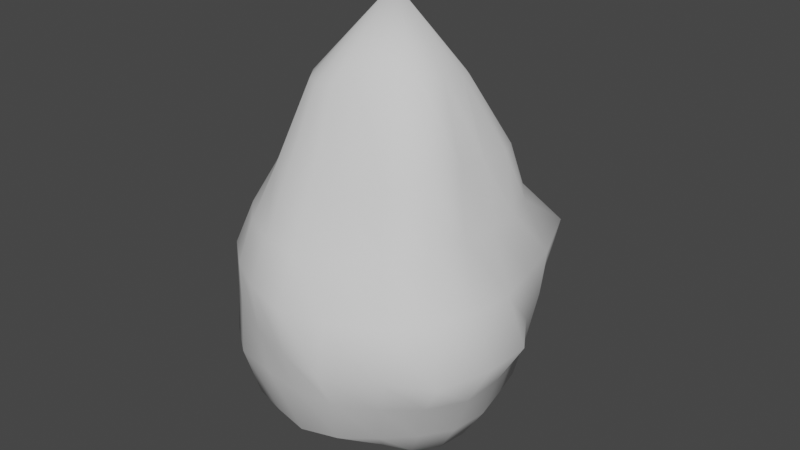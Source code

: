 # Source: msh_Resin_Bomb.blend  (saved by Blender 2.91.10; exported with 4.5.12 LTS)
import bpy
from mathutils import Matrix  # noqa: F401  (used for matrix-valued properties, if any)

bpy.ops.wm.read_factory_settings(use_empty=True)
scene = bpy.context.scene
scene.name = 'Scene'

# ---- collections
col_collection = bpy.data.collections.new('Collection'); scene.collection.children.link(col_collection)

# ---- world
world_world = bpy.data.worlds.new('World'); scene.world = world_world
world_world.use_nodes = True; world_world.node_tree.nodes.clear()
_N = world_world.node_tree.nodes; _L = world_world.node_tree.links
n0 = _N.new('ShaderNodeOutputWorld'); n0.name = 'World Output'; n0.location = (300, 300)
n1 = _N.new('ShaderNodeBackground'); n1.name = 'Background'; n1.location = (10, 300)
n1.inputs[0].default_value = (0.05088, 0.05088, 0.05088, 1.0)
_L.new(n1.outputs[0], n0.inputs[0])
n0.is_active_output = True
world_world.color = (0.05088, 0.05088, 0.05088)
world_world.use_sun_shadow = False
world_world.sun_shadow_jitter_overblur = 0.0

# ---- meshes
me_sphere = bpy.data.meshes.new('Sphere')
me_sphere.from_pydata([(-0.00545, 0.05747, 0.1788), (0.0003581, 0.08428, 0.1186), (0.001116, 0.128, 0.04374), (-1.228e-05, 0.1322, 0.001512), (0.0003862, 0.1224, -0.0398), (-3.941e-05, 0.07504, -0.1033), (-0.0008728, 0.04175, -0.1297), (0.00961, 0.05659, 0.1787), (0.02767, 0.07836, 0.1195), (0.0335, 0.09962, 0.08068), (0.04318, 0.1302, 0.04505), (0.04752, 0.1428, 0.0002999), (0.04192, 0.1289, -0.04397), (0.03188, 0.09812, -0.07495), (0.02316, 0.07127, -0.1031), (0.01199, 0.03799, -0.124), (0.02385, 0.05167, 0.1788), (0.05161, 0.06926, 0.1235), (0.06277, 0.0858, 0.08121), (0.08253, 0.1137, 0.04565), (0.07616, 0.1048, 0.0006779), (0.07127, 0.0981, -0.0394), (0.06063, 0.08345, -0.07494), (0.04405, 0.06063, -0.1031), (0.02316, 0.03187, -0.1216), (0.03683, 0.04321, 0.1793), (0.07144, 0.05409, 0.1274), (0.08122, 0.06107, 0.08219), (0.09812, 0.0713, 0.03941), (0.09405, 0.0698, 0.0004655), (0.08772, 0.06511, -0.03758), (0.08089, 0.05893, -0.0739), (0.06063, 0.04405, -0.1031), (0.03187, 0.02316, -0.1213), (0.0483, 0.032, 0.1809), (0.07924, 0.03629, 0.129), (0.09089, 0.03372, 0.08244), (0.1053, 0.03487, 0.03836), (0.1061, 0.03414, 0.0006087), (0.09736, 0.03176, -0.03634), (0.08897, 0.02903, -0.07182), (0.07127, 0.02316, -0.1031), (0.03747, 0.01218, -0.1213), (0.0556, 0.01398, 0.1863), (0.07316, 0.01754, 0.1279), (0.09321, 0.004896, 0.0842), (0.1124, -0.0002872, 0.03895), (0.1275, -3.537e-08, -4.943e-09), (0.1064, -0.001276, -0.03656), (0.09497, -0.001062, -0.07236), (0.07494, -3.157e-08, -0.1031), (0.0394, -3.537e-08, -0.1213), (0.05595, -0.008134, 0.1915), (0.07845, -0.01705, 0.1341), (0.09185, -0.02715, 0.08687), (0.1118, -0.03754, 0.04131), (0.1259, -0.04091, 1.307e-07), (0.105, -0.03602, -0.03738), (0.09024, -0.03138, -0.07328), (0.07127, -0.02316, -0.1031), (0.03747, -0.01218, -0.1213), (0.0474, -0.0266, 0.1941), (0.07625, -0.04847, 0.137), (0.08244, -0.05741, 0.08768), (0.1007, -0.07364, 0.04381), (0.1125, -0.08258, 0.0009049), (0.08889, -0.06554, -0.03616), (0.07486, -0.05601, -0.07204), (0.05793, -0.0427, -0.1021), (0.03187, -0.02316, -0.1213), (0.03285, -0.04108, 0.1938), (0.05414, -0.06695, 0.1276), (0.06037, -0.07931, 0.08327), (0.07453, -0.09875, 0.04116), (0.07598, -0.1025, -3.829e-05), (0.06319, -0.08746, -0.03608), (0.05455, -0.07714, -0.07155), (0.03892, -0.05464, -0.09868), (0.02316, -0.03188, -0.1213), (0.01497, -0.05093, 0.1906), (0.02192, -0.07468, 0.1119), (0.03038, -0.09412, 0.07668), (0.03719, -0.1133, 0.03916), (0.04049, -0.1246, -0.00012), (0.03313, -0.1044, -0.03646), (0.0295, -0.09551, -0.07251), (0.01999, -0.06429, -0.0979), (0.01218, -0.03747, -0.1213), (-0.003771, -0.05508, 0.1855), (-0.00395, -0.08076, 0.1148), (-0.0001303, -0.1034, 0.07555), (-4.074e-08, -0.1213, 0.0394), (0.0002855, -0.1179, 0.0006025), (-0.0002959, -0.107, -0.03678), (0.0001694, -0.1031, -0.07399), (-0.0004997, -0.06871, -0.09855), (-4.644e-08, -0.0394, -0.1213), (-0.02114, -0.05269, 0.1817), (-0.02906, -0.07904, 0.117), (-0.03188, -0.0981, 0.07494), (-0.03733, -0.1102, 0.03968), (-0.03629, -0.1071, 0.001129), (-0.0345, -0.1017, -0.03718), (-0.03064, -0.09636, -0.07439), (-0.02204, -0.06721, -0.1004), (-0.01218, -0.03747, -0.1213), (-0.03584, -0.04362, 0.1802), (-0.05015, -0.06768, 0.1166), (-0.06116, -0.0841, 0.07522), (-0.0691, -0.09275, 0.03985), (-0.06984, -0.09173, 0.0006597), (-0.07031, -0.09391, -0.03847), (-0.06066, -0.08647, -0.07617), (-0.04405, -0.06063, -0.1031), (-0.02316, -0.03188, -0.1213), (0.0009242, 0.005947, 0.2444), (-0.04652, -0.02873, 0.18), (-0.06547, -0.04881, 0.1132), (-0.08391, -0.06119, 0.07518), (-0.09604, -0.06978, 0.03984), (-0.09882, -0.06846, -0.0004989), (-0.1, -0.0709, -0.03927), (-0.08345, -0.06063, -0.07494), (-0.06063, -0.04405, -0.1031), (-0.03188, -0.02316, -0.1213), (-0.05247, -0.0108, 0.1801), (-0.07401, -0.02533, 0.1085), (-0.0981, -0.03188, 0.07494), (-0.1142, -0.037, 0.03915), (-0.1156, -0.03545, -0.001077), (-0.1168, -0.03639, -0.04065), (-0.0981, -0.03188, -0.07494), (-0.07127, -0.02316, -0.1031), (-0.03747, -0.01218, -0.1213), (-0.05379, 0.006445, 0.1805), (-0.07591, 0.0003371, 0.1109), (-0.1031, 2.681e-08, 0.07494), (-0.1209, 2.172e-05, 0.03935), (-0.1208, 0.001212, -0.0007062), (-0.1209, 0.001268, -0.04058), (-0.1002, 0.0005419, -0.0742), (-0.07494, -3.157e-08, -0.1031), (-0.0394, -3.252e-08, -0.1213), (-0.05074, 0.02239, 0.1803), (-0.07187, 0.02386, 0.1078), (-0.09533, 0.03128, 0.07462), (-0.1113, 0.03726, 0.03924), (-0.1213, 0.0394, -2.728e-06), (-0.1121, 0.03922, -0.04032), (-0.09523, 0.03334, -0.07604), (-0.07127, 0.02316, -0.1031), (-0.0375, 0.01225, -0.1216), (-0.04374, 0.03601, 0.18), (-0.06153, 0.04517, 0.1062), (-0.07985, 0.06069, 0.07621), (-0.09808, 0.07404, 0.04021), (-0.1159, 0.08421, -4.943e-09), (-0.09779, 0.0727, -0.04079), (-0.08863, 0.06639, -0.08189), (-0.06077, 0.04427, -0.1034), (-0.03239, 0.02455, -0.126), (-0.03328, 0.04678, 0.1795), (-0.04587, 0.06512, 0.1114), (-0.05947, 0.08775, 0.08038), (-0.07441, 0.1063, 0.04404), (-0.08391, 0.1178, -4.269e-06), (-0.0718, 0.09959, -0.04115), (-0.06802, 0.09255, -0.08439), (-0.04894, 0.06878, -0.116), (-0.02441, 0.03523, -0.132), (-0.02019, 0.05412, 0.1791), (-0.02571, 0.08234, 0.1203), (-0.03086, 0.1016, 0.08303), (-0.03828, 0.1202, 0.04462), (-0.04129, 0.1268, 0.001829), (-0.03747, 0.1153, -0.0394), (-0.0319, 0.09814, -0.07501), (-0.02682, 0.07809, -0.1139), (-0.01362, 0.04133, -0.1336), (0.001092, 0.1038, 0.08168), (-5.214e-08, 0.1031, -0.07494), (-4.418e-08, -3.457e-08, -0.1315)], [], [(1, 0, 7, 8), (6, 5, 14, 15), (4, 3, 11, 12), (179, 1, 8, 9), (181, 6, 15), (180, 4, 12, 13), (2, 179, 9, 10), (0, 115, 7), (5, 180, 13, 14), (3, 2, 10, 11), (15, 14, 23, 24), (12, 11, 20, 21), (9, 8, 17, 18), (181, 15, 24), (13, 12, 21, 22), (10, 9, 18, 19), (7, 115, 16), (14, 13, 22, 23), (11, 10, 19, 20), (8, 7, 16, 17), (20, 19, 28, 29), (17, 16, 25, 26), (24, 23, 32, 33), (21, 20, 29, 30), (18, 17, 26, 27), (181, 24, 33), (22, 21, 30, 31), (19, 18, 27, 28), (16, 115, 25), (23, 22, 31, 32), (25, 115, 34), (32, 31, 40, 41), (29, 28, 37, 38), (26, 25, 34, 35), (33, 32, 41, 42), (30, 29, 38, 39), (27, 26, 35, 36), (181, 33, 42), (31, 30, 39, 40), (28, 27, 36, 37), (37, 36, 45, 46), (34, 115, 43), (41, 40, 49, 50), (38, 37, 46, 47), (35, 34, 43, 44), (42, 41, 50, 51), (39, 38, 47, 48), (36, 35, 44, 45), (181, 42, 51), (40, 39, 48, 49), (181, 51, 60), (49, 48, 57, 58), (46, 45, 54, 55), (43, 115, 52), (50, 49, 58, 59), (47, 46, 55, 56), (44, 43, 52, 53), (51, 50, 59, 60), (48, 47, 56, 57), (45, 44, 53, 54), (57, 56, 65, 66), (54, 53, 62, 63), (181, 60, 69), (58, 57, 66, 67), (55, 54, 63, 64), (52, 115, 61), (59, 58, 67, 68), (56, 55, 64, 65), (53, 52, 61, 62), (60, 59, 68, 69), (62, 61, 70, 71), (69, 68, 77, 78), (66, 65, 74, 75), (63, 62, 71, 72), (181, 69, 78), (67, 66, 75, 76), (64, 63, 72, 73), (61, 115, 70), (68, 67, 76, 77), (65, 64, 73, 74), (74, 73, 82, 83), (71, 70, 79, 80), (78, 77, 86, 87), (75, 74, 83, 84), (72, 71, 80, 81), (181, 78, 87), (76, 75, 84, 85), (73, 72, 81, 82), (70, 115, 79), (77, 76, 85, 86), (79, 115, 88), (86, 85, 94, 95), (83, 82, 91, 92), (80, 79, 88, 89), (87, 86, 95, 96), (84, 83, 92, 93), (81, 80, 89, 90), (181, 87, 96), (85, 84, 93, 94), (82, 81, 90, 91), (94, 93, 102, 103), (91, 90, 99, 100), (88, 115, 97), (95, 94, 103, 104), (92, 91, 100, 101), (89, 88, 97, 98), (96, 95, 104, 105), (93, 92, 101, 102), (90, 89, 98, 99), (181, 96, 105), (99, 98, 107, 108), (181, 105, 114), (103, 102, 111, 112), (100, 99, 108, 109), (97, 115, 106), (104, 103, 112, 113), (101, 100, 109, 110), (98, 97, 106, 107), (105, 104, 113, 114), (102, 101, 110, 111), (111, 110, 120, 121), (108, 107, 117, 118), (181, 114, 124), (112, 111, 121, 122), (109, 108, 118, 119), (106, 115, 116), (113, 112, 122, 123), (110, 109, 119, 120), (107, 106, 116, 117), (114, 113, 123, 124), (117, 116, 125, 126), (124, 123, 132, 133), (121, 120, 129, 130), (118, 117, 126, 127), (181, 124, 133), (122, 121, 130, 131), (119, 118, 127, 128), (116, 115, 125), (123, 122, 131, 132), (120, 119, 128, 129), (132, 131, 140, 141), (129, 128, 137, 138), (126, 125, 134, 135), (133, 132, 141, 142), (130, 129, 138, 139), (127, 126, 135, 136), (181, 133, 142), (131, 130, 139, 140), (128, 127, 136, 137), (125, 115, 134), (137, 136, 145, 146), (134, 115, 143), (141, 140, 149, 150), (138, 137, 146, 147), (135, 134, 143, 144), (142, 141, 150, 151), (139, 138, 147, 148), (136, 135, 144, 145), (181, 142, 151), (140, 139, 148, 149), (149, 148, 157, 158), (146, 145, 154, 155), (143, 115, 152), (150, 149, 158, 159), (147, 146, 155, 156), (144, 143, 152, 153), (151, 150, 159, 160), (148, 147, 156, 157), (145, 144, 153, 154), (181, 151, 160), (154, 153, 162, 163), (181, 160, 169), (158, 157, 166, 167), (155, 154, 163, 164), (152, 115, 161), (159, 158, 167, 168), (156, 155, 164, 165), (153, 152, 161, 162), (160, 159, 168, 169), (157, 156, 165, 166), (169, 168, 177, 178), (166, 165, 174, 175), (163, 162, 171, 172), (181, 169, 178), (167, 166, 175, 176), (164, 163, 172, 173), (161, 115, 170), (168, 167, 176, 177), (165, 164, 173, 174), (162, 161, 170, 171), (174, 173, 2, 3), (171, 170, 0, 1), (178, 177, 5, 6), (175, 174, 3, 4), (172, 171, 1, 179), (181, 178, 6), (176, 175, 4, 180), (173, 172, 179, 2), (170, 115, 0), (177, 176, 180, 5)])
me_sphere.polygons.foreach_set('use_smooth', [True] * 200)
_uv = me_sphere.uv_layers.new(name='UVMap')
_uv.uv.foreach_set('vector', [0.3373, 0.3598, 0.3373, 0.4047, 0.3148, 0.4047, 0.3148, 0.3598, 0.3373, 0.04497, 0.3373, 0.08994, 0.3148, 0.08994, 0.3148, 0.04497, 0.3373, 0.1799, 0.3373, 0.2249, 0.3148, 0.2249, 0.3148, 0.1799, 0.3373, 0.3148, 0.3373, 0.3598, 0.3148, 0.3598, 0.3148, 0.3148, 0.326, 0.0, 0.3373, 0.04497, 0.3148, 0.04497, 0.3373, 0.1349, 0.3373, 0.1799, 0.3148, 0.1799, 0.3148, 0.1349, 0.3373, 0.2698, 0.3373, 0.3148, 0.3148, 0.3148, 0.3148, 0.2698, 0.3373, 0.4047, 0.326, 0.4497, 0.3148, 0.4047, 0.3373, 0.08994, 0.3373, 0.1349, 0.3148, 0.1349, 0.3148, 0.08994, 0.3373, 0.2249, 0.3373, 0.2698, 0.3148, 0.2698, 0.3148, 0.2249, 0.3148, 0.04497, 0.3148, 0.08994, 0.2923, 0.08994, 0.2923, 0.04497, 0.3148, 0.1799, 0.3148, 0.2249, 0.2923, 0.2249, 0.2923, 0.1799, 0.3148, 0.3148, 0.3148, 0.3598, 0.2923, 0.3598, 0.2923, 0.3148, 0.3036, 0.0, 0.3148, 0.04497, 0.2923, 0.04497, 0.3148, 0.1349, 0.3148, 0.1799, 0.2923, 0.1799, 0.2923, 0.1349, 0.3148, 0.2698, 0.3148, 0.3148, 0.2923, 0.3148, 0.2923, 0.2698, 0.3148, 0.4047, 0.3036, 0.4497, 0.2923, 0.4047, 0.3148, 0.08994, 0.3148, 0.1349, 0.2923, 0.1349, 0.2923, 0.08994, 0.3148, 0.2249, 0.3148, 0.2698, 0.2923, 0.2698, 0.2923, 0.2249, 0.3148, 0.3598, 0.3148, 0.4047, 0.2923, 0.4047, 0.2923, 0.3598, 0.2923, 0.2249, 0.2923, 0.2698, 0.2698, 0.2698, 0.2698, 0.2249, 0.2923, 0.3598, 0.2923, 0.4047, 0.2698, 0.4047, 0.2698, 0.3598, 0.2923, 0.04497, 0.2923, 0.08994, 0.2698, 0.08994, 0.2698, 0.04497, 0.2923, 0.1799, 0.2923, 0.2249, 0.2698, 0.2249, 0.2698, 0.1799, 0.2923, 0.3148, 0.2923, 0.3598, 0.2698, 0.3598, 0.2698, 0.3148, 0.2811, 0.0, 0.2923, 0.04497, 0.2698, 0.04497, 0.2923, 0.1349, 0.2923, 0.1799, 0.2698, 0.1799, 0.2698, 0.1349, 0.2923, 0.2698, 0.2923, 0.3148, 0.2698, 0.3148, 0.2698, 0.2698, 0.2923, 0.4047, 0.2811, 0.4497, 0.2698, 0.4047, 0.2923, 0.08994, 0.2923, 0.1349, 0.2698, 0.1349, 0.2698, 0.08994, 0.2698, 0.4047, 0.2586, 0.4497, 0.2473, 0.4047, 0.2698, 0.08994, 0.2698, 0.1349, 0.2473, 0.1349, 0.2473, 0.08994, 0.2698, 0.2249, 0.2698, 0.2698, 0.2473, 0.2698, 0.2473, 0.2249, 0.2698, 0.3598, 0.2698, 0.4047, 0.2473, 0.4047, 0.2473, 0.3598, 0.2698, 0.04497, 0.2698, 0.08994, 0.2473, 0.08994, 0.2473, 0.04497, 0.2698, 0.1799, 0.2698, 0.2249, 0.2473, 0.2249, 0.2473, 0.1799, 0.2698, 0.3148, 0.2698, 0.3598, 0.2473, 0.3598, 0.2473, 0.3148, 0.2586, 0.0, 0.2698, 0.04497, 0.2473, 0.04497, 0.2698, 0.1349, 0.2698, 0.1799, 0.2473, 0.1799, 0.2473, 0.1349, 0.2698, 0.2698, 0.2698, 0.3148, 0.2473, 0.3148, 0.2473, 0.2698, 0.2473, 0.2698, 0.2473, 0.3148, 0.2249, 0.3148, 0.2249, 0.2698, 0.2473, 0.4047, 0.2361, 0.4497, 0.2249, 0.4047, 0.2473, 0.08994, 0.2473, 0.1349, 0.2249, 0.1349, 0.2249, 0.08994, 0.2473, 0.2249, 0.2473, 0.2698, 0.2249, 0.2698, 0.2249, 0.2249, 0.2473, 0.3598, 0.2473, 0.4047, 0.2249, 0.4047, 0.2249, 0.3598, 0.2473, 0.04497, 0.2473, 0.08994, 0.2249, 0.08994, 0.2249, 0.04497, 0.2473, 0.1799, 0.2473, 0.2249, 0.2249, 0.2249, 0.2249, 0.1799, 0.2473, 0.3148, 0.2473, 0.3598, 0.2249, 0.3598, 0.2249, 0.3148, 0.2361, 0.0, 0.2473, 0.04497, 0.2249, 0.04497, 0.2473, 0.1349, 0.2473, 0.1799, 0.2249, 0.1799, 0.2249, 0.1349, 0.2136, 0.0, 0.2249, 0.04497, 0.2024, 0.04497, 0.2249, 0.1349, 0.2249, 0.1799, 0.2024, 0.1799, 0.2024, 0.1349, 0.2249, 0.2698, 0.2249, 0.3148, 0.2024, 0.3148, 0.2024, 0.2698, 0.2249, 0.4047, 0.2136, 0.4497, 0.2024, 0.4047, 0.2249, 0.08994, 0.2249, 0.1349, 0.2024, 0.1349, 0.2024, 0.08994, 0.2249, 0.2249, 0.2249, 0.2698, 0.2024, 0.2698, 0.2024, 0.2249, 0.2249, 0.3598, 0.2249, 0.4047, 0.2024, 0.4047, 0.2024, 0.3598, 0.2249, 0.04497, 0.2249, 0.08994, 0.2024, 0.08994, 0.2024, 0.04497, 0.2249, 0.1799, 0.2249, 0.2249, 0.2024, 0.2249, 0.2024, 0.1799, 0.2249, 0.3148, 0.2249, 0.3598, 0.2024, 0.3598, 0.2024, 0.3148, 0.2024, 0.1799, 0.2024, 0.2249, 0.1799, 0.2249, 0.1799, 0.1799, 0.2024, 0.3148, 0.2024, 0.3598, 0.1799, 0.3598, 0.1799, 0.3148, 0.1911, 0.0, 0.2024, 0.04497, 0.1799, 0.04497, 0.2024, 0.1349, 0.2024, 0.1799, 0.1799, 0.1799, 0.1799, 0.1349, 0.2024, 0.2698, 0.2024, 0.3148, 0.1799, 0.3148, 0.1799, 0.2698, 0.2024, 0.4047, 0.1911, 0.4497, 0.1799, 0.4047, 0.2024, 0.08994, 0.2024, 0.1349, 0.1799, 0.1349, 0.1799, 0.08994, 0.2024, 0.2249, 0.2024, 0.2698, 0.1799, 0.2698, 0.1799, 0.2249, 0.2024, 0.3598, 0.2024, 0.4047, 0.1799, 0.4047, 0.1799, 0.3598, 0.2024, 0.04497, 0.2024, 0.08994, 0.1799, 0.08994, 0.1799, 0.04497, 0.1799, 0.3598, 0.1799, 0.4047, 0.1574, 0.4047, 0.1574, 0.3598, 0.1799, 0.04497, 0.1799, 0.08994, 0.1574, 0.08994, 0.1574, 0.04497, 0.1799, 0.1799, 0.1799, 0.2249, 0.1574, 0.2249, 0.1574, 0.1799, 0.1799, 0.3148, 0.1799, 0.3598, 0.1574, 0.3598, 0.1574, 0.3148, 0.1686, 0.0, 0.1799, 0.04497, 0.1574, 0.04497, 0.1799, 0.1349, 0.1799, 0.1799, 0.1574, 0.1799, 0.1574, 0.1349, 0.1799, 0.2698, 0.1799, 0.3148, 0.1574, 0.3148, 0.1574, 0.2698, 0.1799, 0.4047, 0.1686, 0.4497, 0.1574, 0.4047, 0.1799, 0.08994, 0.1799, 0.1349, 0.1574, 0.1349, 0.1574, 0.08994, 0.1799, 0.2249, 0.1799, 0.2698, 0.1574, 0.2698, 0.1574, 0.2249, 0.1574, 0.2249, 0.1574, 0.2698, 0.1349, 0.2698, 0.1349, 0.2249, 0.1574, 0.3598, 0.1574, 0.4047, 0.1349, 0.4047, 0.1349, 0.3598, 0.1574, 0.04497, 0.1574, 0.08994, 0.1349, 0.08994, 0.1349, 0.04497, 0.1574, 0.1799, 0.1574, 0.2249, 0.1349, 0.2249, 0.1349, 0.1799, 0.1574, 0.3148, 0.1574, 0.3598, 0.1349, 0.3598, 0.1349, 0.3148, 0.1462, 0.0, 0.1574, 0.04497, 0.1349, 0.04497, 0.1574, 0.1349, 0.1574, 0.1799, 0.1349, 0.1799, 0.1349, 0.1349, 0.1574, 0.2698, 0.1574, 0.3148, 0.1349, 0.3148, 0.1349, 0.2698, 0.1574, 0.4047, 0.1462, 0.4497, 0.1349, 0.4047, 0.1574, 0.08994, 0.1574, 0.1349, 0.1349, 0.1349, 0.1349, 0.08994, 0.1349, 0.4047, 0.1237, 0.4497, 0.1124, 0.4047, 0.1349, 0.08994, 0.1349, 0.1349, 0.1124, 0.1349, 0.1124, 0.08994, 0.1349, 0.2249, 0.1349, 0.2698, 0.1124, 0.2698, 0.1124, 0.2249, 0.1349, 0.3598, 0.1349, 0.4047, 0.1124, 0.4047, 0.1124, 0.3598, 0.1349, 0.04497, 0.1349, 0.08994, 0.1124, 0.08994, 0.1124, 0.04497, 0.1349, 0.1799, 0.1349, 0.2249, 0.1124, 0.2249, 0.1124, 0.1799, 0.1349, 0.3148, 0.1349, 0.3598, 0.1124, 0.3598, 0.1124, 0.3148, 0.1237, 0.0, 0.1349, 0.04497, 0.1124, 0.04497, 0.1349, 0.1349, 0.1349, 0.1799, 0.1124, 0.1799, 0.1124, 0.1349, 0.1349, 0.2698, 0.1349, 0.3148, 0.1124, 0.3148, 0.1124, 0.2698, 0.1124, 0.1349, 0.1124, 0.1799, 0.08994, 0.1799, 0.08994, 0.1349, 0.1124, 0.2698, 0.1124, 0.3148, 0.08994, 0.3148, 0.08994, 0.2698, 0.1124, 0.4047, 0.1012, 0.4497, 0.08994, 0.4047, 0.1124, 0.08994, 0.1124, 0.1349, 0.08994, 0.1349, 0.08994, 0.08994, 0.1124, 0.2249, 0.1124, 0.2698, 0.08994, 0.2698, 0.08994, 0.2249, 0.1124, 0.3598, 0.1124, 0.4047, 0.08994, 0.4047, 0.08994, 0.3598, 0.1124, 0.04497, 0.1124, 0.08994, 0.08994, 0.08994, 0.08994, 0.04497, 0.1124, 0.1799, 0.1124, 0.2249, 0.08994, 0.2249, 0.08994, 0.1799, 0.1124, 0.3148, 0.1124, 0.3598, 0.08994, 0.3598, 0.08994, 0.3148, 0.1012, 0.0, 0.1124, 0.04497, 0.08994, 0.04497, 0.08994, 0.3148, 0.08994, 0.3598, 0.06746, 0.3598, 0.06746, 0.3148, 0.0787, 0.0, 0.08994, 0.04497, 0.06746, 0.04497, 0.08994, 0.1349, 0.08994, 0.1799, 0.06746, 0.1799, 0.06746, 0.1349, 0.08994, 0.2698, 0.08994, 0.3148, 0.06746, 0.3148, 0.06746, 0.2698, 0.08994, 0.4047, 0.0787, 0.4497, 0.06746, 0.4047, 0.08994, 0.08994, 0.08994, 0.1349, 0.06746, 0.1349, 0.06746, 0.08994, 0.08994, 0.2249, 0.08994, 0.2698, 0.06746, 0.2698, 0.06746, 0.2249, 0.08994, 0.3598, 0.08994, 0.4047, 0.06746, 0.4047, 0.06746, 0.3598, 0.08994, 0.04497, 0.08994, 0.08994, 0.06746, 0.08994, 0.06746, 0.04497, 0.08994, 0.1799, 0.08994, 0.2249, 0.06746, 0.2249, 0.06746, 0.1799, 0.06746, 0.1799, 0.06746, 0.2249, 0.04497, 0.2249, 0.04497, 0.1799, 0.06746, 0.3148, 0.06746, 0.3598, 0.04497, 0.3598, 0.04497, 0.3148, 0.05621, 0.0, 0.06746, 0.04497, 0.04497, 0.04497, 0.06746, 0.1349, 0.06746, 0.1799, 0.04497, 0.1799, 0.04497, 0.1349, 0.06746, 0.2698, 0.06746, 0.3148, 0.04497, 0.3148, 0.04497, 0.2698, 0.06746, 0.4047, 0.05621, 0.4497, 0.04497, 0.4047, 0.06746, 0.08994, 0.06746, 0.1349, 0.04497, 0.1349, 0.04497, 0.08994, 0.06746, 0.2249, 0.06746, 0.2698, 0.04497, 0.2698, 0.04497, 0.2249, 0.06746, 0.3598, 0.06746, 0.4047, 0.04497, 0.4047, 0.04497, 0.3598, 0.06746, 0.04497, 0.06746, 0.08994, 0.04497, 0.08994, 0.04497, 0.04497, 0.04497, 0.3598, 0.04497, 0.4047, 0.02249, 0.4047, 0.02249, 0.3598, 0.04497, 0.04497, 0.04497, 0.08994, 0.02249, 0.08994, 0.02249, 0.04497, 0.04497, 0.1799, 0.04497, 0.2249, 0.02249, 0.2249, 0.02249, 0.1799, 0.04497, 0.3148, 0.04497, 0.3598, 0.02249, 0.3598, 0.02249, 0.3148, 0.03373, 0.0, 0.04497, 0.04497, 0.02249, 0.04497, 0.04497, 0.1349, 0.04497, 0.1799, 0.02249, 0.1799, 0.02249, 0.1349, 0.04497, 0.2698, 0.04497, 0.3148, 0.02249, 0.3148, 0.02249, 0.2698, 0.04497, 0.4047, 0.03373, 0.4497, 0.02249, 0.4047, 0.04497, 0.08994, 0.04497, 0.1349, 0.02249, 0.1349, 0.02249, 0.08994, 0.04497, 0.2249, 0.04497, 0.2698, 0.02249, 0.2698, 0.02249, 0.2249, 0.02249, 0.08994, 0.02249, 0.1349, 1.34e-08, 0.1349, 1.34e-08, 0.08994, 0.02249, 0.2249, 0.02249, 0.2698, 0.0, 0.2698, 1.34e-08, 0.2249, 0.02249, 0.3598, 0.02249, 0.4047, 4.021e-08, 0.4047, 1.34e-08, 0.3598, 0.02249, 0.04497, 0.02249, 0.08994, 1.34e-08, 0.08994, 1.34e-08, 0.04497, 0.02249, 0.1799, 0.02249, 0.2249, 1.34e-08, 0.2249, 0.0, 0.1799, 0.02249, 0.3148, 0.02249, 0.3598, 1.34e-08, 0.3598, 1.34e-08, 0.3148, 0.01124, 0.0, 0.02249, 0.04497, 1.34e-08, 0.04497, 0.02249, 0.1349, 0.02249, 0.1799, 0.0, 0.1799, 1.34e-08, 0.1349, 0.02249, 0.2698, 0.02249, 0.3148, 1.34e-08, 0.3148, 0.0, 0.2698, 0.02249, 0.4047, 0.01124, 0.4497, 4.021e-08, 0.4047, 0.4497, 0.2698, 0.4497, 0.3148, 0.4272, 0.3148, 0.4272, 0.2698, 0.4497, 0.4047, 0.4385, 0.4497, 0.4272, 0.4047, 0.4497, 0.08994, 0.4497, 0.1349, 0.4272, 0.1349, 0.4272, 0.08994, 0.4497, 0.2249, 0.4497, 0.2698, 0.4272, 0.2698, 0.4272, 0.2249, 0.4497, 0.3598, 0.4497, 0.4047, 0.4272, 0.4047, 0.4272, 0.3598, 0.4497, 0.04497, 0.4497, 0.08994, 0.4272, 0.08994, 0.4272, 0.04497, 0.4497, 0.1799, 0.4497, 0.2249, 0.4272, 0.2249, 0.4272, 0.1799, 0.4497, 0.3148, 0.4497, 0.3598, 0.4272, 0.3598, 0.4272, 0.3148, 0.4385, 0.0, 0.4497, 0.04497, 0.4272, 0.04497, 0.4497, 0.1349, 0.4497, 0.1799, 0.4272, 0.1799, 0.4272, 0.1349, 0.4272, 0.1349, 0.4272, 0.1799, 0.4047, 0.1799, 0.4047, 0.1349, 0.4272, 0.2698, 0.4272, 0.3148, 0.4047, 0.3148, 0.4047, 0.2698, 0.4272, 0.4047, 0.416, 0.4497, 0.4047, 0.4047, 0.4272, 0.08994, 0.4272, 0.1349, 0.4047, 0.1349, 0.4047, 0.08994, 0.4272, 0.2249, 0.4272, 0.2698, 0.4047, 0.2698, 0.4047, 0.2249, 0.4272, 0.3598, 0.4272, 0.4047, 0.4047, 0.4047, 0.4047, 0.3598, 0.4272, 0.04497, 0.4272, 0.08994, 0.4047, 0.08994, 0.4047, 0.04497, 0.4272, 0.1799, 0.4272, 0.2249, 0.4047, 0.2249, 0.4047, 0.1799, 0.4272, 0.3148, 0.4272, 0.3598, 0.4047, 0.3598, 0.4047, 0.3148, 0.416, 0.0, 0.4272, 0.04497, 0.4047, 0.04497, 0.4047, 0.3148, 0.4047, 0.3598, 0.3823, 0.3598, 0.3823, 0.3148, 0.3935, 0.0, 0.4047, 0.04497, 0.3823, 0.04497, 0.4047, 0.1349, 0.4047, 0.1799, 0.3823, 0.1799, 0.3823, 0.1349, 0.4047, 0.2698, 0.4047, 0.3148, 0.3823, 0.3148, 0.3823, 0.2698, 0.4047, 0.4047, 0.3935, 0.4497, 0.3823, 0.4047, 0.4047, 0.08994, 0.4047, 0.1349, 0.3823, 0.1349, 0.3823, 0.08994, 0.4047, 0.2249, 0.4047, 0.2698, 0.3823, 0.2698, 0.3823, 0.2249, 0.4047, 0.3598, 0.4047, 0.4047, 0.3823, 0.4047, 0.3823, 0.3598, 0.4047, 0.04497, 0.4047, 0.08994, 0.3823, 0.08994, 0.3823, 0.04497, 0.4047, 0.1799, 0.4047, 0.2249, 0.3823, 0.2249, 0.3823, 0.1799, 0.3823, 0.04497, 0.3823, 0.08994, 0.3598, 0.08994, 0.3598, 0.04497, 0.3823, 0.1799, 0.3823, 0.2249, 0.3598, 0.2249, 0.3598, 0.1799, 0.3823, 0.3148, 0.3823, 0.3598, 0.3598, 0.3598, 0.3598, 0.3148, 0.371, 0.0, 0.3823, 0.04497, 0.3598, 0.04497, 0.3823, 0.1349, 0.3823, 0.1799, 0.3598, 0.1799, 0.3598, 0.1349, 0.3823, 0.2698, 0.3823, 0.3148, 0.3598, 0.3148, 0.3598, 0.2698, 0.3823, 0.4047, 0.371, 0.4497, 0.3598, 0.4047, 0.3823, 0.08994, 0.3823, 0.1349, 0.3598, 0.1349, 0.3598, 0.08994, 0.3823, 0.2249, 0.3823, 0.2698, 0.3598, 0.2698, 0.3598, 0.2249, 0.3823, 0.3598, 0.3823, 0.4047, 0.3598, 0.4047, 0.3598, 0.3598, 0.3598, 0.2249, 0.3598, 0.2698, 0.3373, 0.2698, 0.3373, 0.2249, 0.3598, 0.3598, 0.3598, 0.4047, 0.3373, 0.4047, 0.3373, 0.3598, 0.3598, 0.04497, 0.3598, 0.08994, 0.3373, 0.08994, 0.3373, 0.04497, 0.3598, 0.1799, 0.3598, 0.2249, 0.3373, 0.2249, 0.3373, 0.1799, 0.3598, 0.3148, 0.3598, 0.3598, 0.3373, 0.3598, 0.3373, 0.3148, 0.3485, 0.0, 0.3598, 0.04497, 0.3373, 0.04497, 0.3598, 0.1349, 0.3598, 0.1799, 0.3373, 0.1799, 0.3373, 0.1349, 0.3598, 0.2698, 0.3598, 0.3148, 0.3373, 0.3148, 0.3373, 0.2698, 0.3598, 0.4047, 0.3485, 0.4497, 0.3373, 0.4047, 0.3598, 0.08994, 0.3598, 0.1349, 0.3373, 0.1349, 0.3373, 0.08994])
me_sphere.use_remesh_fix_poles = True
me_sphere.use_remesh_preserve_attributes = False
me_sphere.update()

# ---- objects
ob_resin_bomb = bpy.data.objects.new('Resin Bomb', me_sphere)

# ---- transforms, parenting, visibility, modifiers, constraints
ob_resin_bomb.location = (0.0, 0.0, 0.0)
ob_resin_bomb.lineart.crease_threshold = 0.0

# ---- collection membership
col_collection.objects.link(ob_resin_bomb)

# ---- scene / render settings (as saved in the file)
scene.frame_start = 1; scene.frame_end = 250; scene.frame_set(1)
scene.render.engine = 'BLENDER_EEVEE_NEXT'
scene.cycles.use_denoising = False
scene.cycles.samples = 128
scene.cycles.sampling_pattern = 'TABULATED_SOBOL'
scene.cycles.use_adaptive_sampling = False
scene.cycles.use_light_tree = False
scene.view_settings.view_transform = 'Filmic'
bpy.context.view_layer.update()

# ---- added for rendering (the .blend has no active camera and no usable light): camera, sun
cam_auto = bpy.data.cameras.new('AutoCamera')
cam_auto.lens = 50.0
cam_auto.sensor_width = 36.0
cam_auto.clip_end = 1000.0
ob_auto_camera = bpy.data.objects.new('AutoCamera', cam_auto)
scene.collection.objects.link(ob_auto_camera)
ob_auto_camera.location = (0.489478, -0.574505, 0.44449)
ob_auto_camera.rotation_euler = (1.09748, -7.21219e-08, 0.694738)
scene.camera = ob_auto_camera
light_auto_sun = bpy.data.lights.new('AutoSun', 'SUN')
light_auto_sun.energy = 3.0
light_auto_sun.angle = 0.0523599
ob_auto_sun = bpy.data.objects.new('AutoSun', light_auto_sun)
scene.collection.objects.link(ob_auto_sun)
ob_auto_sun.rotation_euler = (0.872665, 0.174533, 0.523599)
bpy.context.view_layer.update()
